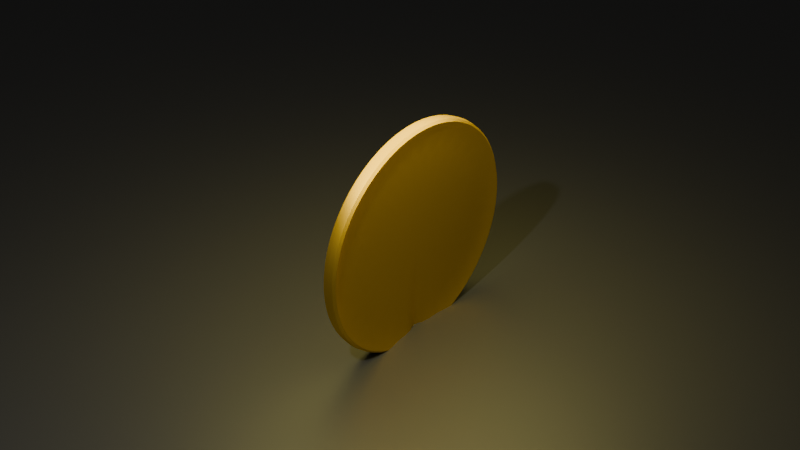 # Source: GoldenCoin.blend  (saved by Blender 4.2.66; exported with 4.5.12 LTS)
import bpy
from mathutils import Matrix  # noqa: F401  (used for matrix-valued properties, if any)

bpy.ops.wm.read_factory_settings(use_empty=True)
scene = bpy.context.scene
scene.name = 'Scene'

# ---- collections
col_collection = bpy.data.collections.new('Collection'); scene.collection.children.link(col_collection)

# ---- materials (node trees are filled in below, after node groups)
mat_material_001 = bpy.data.materials.new('Material.001')
mat_material_002 = bpy.data.materials.new('Material.002')

# ---- node groups
ng_smooth_by_angle = bpy.data.node_groups.new('Smooth by Angle', 'GeometryNodeTree')
_s = ng_smooth_by_angle.interface.new_socket(name='Mesh', in_out='OUTPUT', socket_type='NodeSocketGeometry')
_s = ng_smooth_by_angle.interface.new_socket(name='Mesh', in_out='INPUT', socket_type='NodeSocketGeometry')
_s = ng_smooth_by_angle.interface.new_socket(name='Angle', in_out='INPUT', socket_type='NodeSocketFloat')
_s.subtype = 'ANGLE'
_s.default_value = 0.5236
_s.min_value = 0.0
_s.max_value = 3.142
_s.description = 'Maximum face angle for smooth edges'
_s = ng_smooth_by_angle.interface.new_socket(name='Ignore Sharpness', in_out='INPUT', socket_type='NodeSocketBool')
_s.force_non_field = True
ng_smooth_by_angle.description = 'Set the sharpness of mesh edges based on the angle between the neighboring faces'
ng_smooth_by_angle.is_modifier = True
_N = ng_smooth_by_angle.nodes; _L = ng_smooth_by_angle.links
n0 = _N.new('GeometryNodeSetShadeSmooth'); n0.name = 'Set Shade Smooth'; n0.location = (120, -80)
n0.domain = 'EDGE'
n1 = _N.new('GeometryNodeSetShadeSmooth'); n1.name = 'Set Shade Smooth.001'; n1.location = (300, -80)
n2 = _N.new('NodeGroupOutput'); n2.name = 'Group Output'; n2.location = (480, -80)
n3 = _N.new('GeometryNodeInputMeshEdgeAngle'); n3.name = 'Edge Angle'; n3.location = (-440, -240)
n4 = _N.new('NodeGroupInput'); n4.name = 'Group Input'; n4.location = (-80, -80)
n5 = _N.new('GeometryNodeInputEdgeSmooth'); n5.name = 'Is Edge Smooth'; n5.location = (-260, -120)
n6 = _N.new('GeometryNodeInputShadeSmooth'); n6.name = 'Is Shade Smooth'; n6.location = (-440, -397)
n7 = _N.new('FunctionNodeCompare'); n7.name = 'Compare'; n7.location = (-260, -260)
n7.operation = 'LESS_EQUAL'
n7.inputs[6].default_value = (0.0, 0.0, 0.0, 0.0)
n7.inputs[7].default_value = (0.0, 0.0, 0.0, 0.0)
n8 = _N.new('FunctionNodeBooleanMath'); n8.name = 'Boolean Math.001'; n8.location = (-80, -260)
n9 = _N.new('NodeGroupInput'); n9.name = 'Group Input.001'; n9.location = (-440, -329)
n10 = _N.new('NodeGroupInput'); n10.name = 'Group Input.002'; n10.location = (-259, -189)
n11 = _N.new('FunctionNodeBooleanMath'); n11.name = 'Boolean Math'; n11.location = (-80, -149)
n11.operation = 'OR'
n12 = _N.new('FunctionNodeBooleanMath'); n12.name = 'Boolean Math.002'; n12.location = (-260, -380)
n12.operation = 'OR'
n13 = _N.new('NodeGroupInput'); n13.name = 'Group Input.003'; n13.location = (-440, -460)
_L.new(n3.outputs[0], n7.inputs[0])
_L.new(n1.outputs[0], n2.inputs[0])
_L.new(n9.outputs[1], n7.inputs[1])
_L.new(n7.outputs[0], n8.inputs[0])
_L.new(n4.outputs[0], n0.inputs[0])
_L.new(n0.outputs[0], n1.inputs[0])
_L.new(n8.outputs[0], n0.inputs[2])
_L.new(n10.outputs[2], n11.inputs[1])
_L.new(n5.outputs[0], n11.inputs[0])
_L.new(n11.outputs[0], n0.inputs[1])
_L.new(n13.outputs[2], n12.inputs[1])
_L.new(n6.outputs[0], n12.inputs[0])
_L.new(n12.outputs[0], n8.inputs[1])
n2.is_active_output = True

# ---- material node trees
mat_material_001.use_nodes = True; mat_material_001.node_tree.nodes.clear()
_N = mat_material_001.node_tree.nodes; _L = mat_material_001.node_tree.links
n0 = _N.new('ShaderNodeOutputMaterial'); n0.name = 'Material Output'; n0.location = (300, 300)
n1 = _N.new('ShaderNodeBsdfAnisotropic'); n1.name = 'Glossy BSDF'; n1.location = (10, 300)
n1.inputs[0].default_value = (0.6584, 0.4287, 0.0382, 1.0)
_L.new(n1.outputs[0], n0.inputs[0])
n0.is_active_output = True
mat_material_002.use_nodes = True; mat_material_002.node_tree.nodes.clear()
_N = mat_material_002.node_tree.nodes; _L = mat_material_002.node_tree.links
n0 = _N.new('ShaderNodeBsdfPrincipled'); n0.name = 'Principled BSDF'; n0.location = (10, 300)
n0.inputs[0].default_value = (0.03102, 0.03102, 0.03102, 1.0)
n1 = _N.new('ShaderNodeOutputMaterial'); n1.name = 'Material Output'; n1.location = (300, 300)
_L.new(n0.outputs[0], n1.inputs[0])
n1.is_active_output = True

# ---- world
world_world = bpy.data.worlds.new('World'); scene.world = world_world
world_world.use_nodes = True; world_world.node_tree.nodes.clear()
_N = world_world.node_tree.nodes; _L = world_world.node_tree.links
n0 = _N.new('ShaderNodeOutputWorld'); n0.name = 'World Output'; n0.location = (300, 300)
n1 = _N.new('ShaderNodeBackground'); n1.name = 'Background'; n1.location = (10, 300)
n1.inputs[0].default_value = (0.05088, 0.05088, 0.05088, 1.0)
_L.new(n1.outputs[0], n0.inputs[0])
n0.is_active_output = True
world_world.color = (0.05088, 0.05088, 0.05088)
world_world.sun_shadow_jitter_overblur = 0.0

# ---- cameras
cam_camera = bpy.data.cameras.new('Camera')
cam_camera.clip_end = 100.0
cam_camera.ortho_scale = 7.314

# ---- lights
light_light = bpy.data.lights.new('Light', 'POINT')
light_light.energy = 1000.0
light_light.shadow_soft_size = 0.1
light_area = bpy.data.lights.new('Area', 'AREA')
light_area.color = (1.0, 0.8605, 0.2119)
light_area.energy = 200.0
light_area.size = 1.0
light_area.size_y = 1.0

# ---- meshes
me_circle = bpy.data.meshes.new('Circle')
me_circle.from_pydata([(0.0, 0.9408, 0.0), (-0.1835, 0.9227, 0.0), (-0.36, 0.8692, 0.0), (-0.5227, 0.7823, 0.0), (-0.6653, 0.6653, 0.0), (-0.7823, 0.5227, 0.0), (-0.8692, 0.36, 0.0), (-0.9227, 0.1835, 0.0), (-0.9408, 0.0, 0.0), (-0.9227, -0.1835, 0.0), (-0.8692, -0.36, 0.0), (-0.7823, -0.5227, 0.0), (-0.6653, -0.6653, 0.0), (-0.5227, -0.7823, 0.0), (-0.36, -0.8692, 0.0), (-0.1835, -0.9227, 0.0), (0.0, -0.9408, 0.0), (0.1835, -0.9227, 0.0), (0.36, -0.8692, 0.0), (0.5227, -0.7823, 0.0), (0.6653, -0.6653, 0.0), (0.7823, -0.5227, 0.0), (0.8692, -0.36, 0.0), (0.9227, -0.1835, 0.0), (0.9408, 0.0, 0.0), (0.9227, 0.1835, 0.0), (0.8692, 0.36, 0.0), (0.7823, 0.5227, 0.0), (0.6653, 0.6653, 0.0), (0.4808, 0.8166, 0.0), (0.3827, 0.9239, 0.0), (0.1835, 0.9227, 0.0), (0.0, 0.9408, 0.1285), (-0.1835, 0.9227, 0.1285), (-0.36, 0.8692, 0.1285), (-0.5227, 0.7823, 0.1285), (-0.6653, 0.6653, 0.1285), (-0.7823, 0.5227, 0.1285), (-0.8692, 0.36, 0.1285), (-0.9227, 0.1835, 0.1285), (-0.9408, 0.0, 0.1285), (-0.9227, -0.1835, 0.1285), (-0.8692, -0.36, 0.1285), (-0.7823, -0.5227, 0.1285), (-0.6653, -0.6653, 0.1285), (-0.5227, -0.7823, 0.1285), (-0.36, -0.8692, 0.1285), (-0.1835, -0.9227, 0.1285), (0.0, -0.9408, 0.1285), (0.1835, -0.9227, 0.1285), (0.36, -0.8692, 0.1285), (0.5227, -0.7823, 0.1285), (0.6653, -0.6653, 0.1285), (0.7823, -0.5227, 0.1285), (0.8692, -0.36, 0.1285), (0.9227, -0.1835, 0.1285), (0.9408, 0.0, 0.1285), (0.9227, 0.1835, 0.1285), (0.8692, 0.36, 0.1285), (0.7823, 0.5227, 0.1285), (0.6653, 0.6653, 0.1285), (0.4808, 0.8166, 0.1285), (0.3827, 0.9239, 0.1285), (0.1835, 0.9227, 0.1285), (-0.1951, 0.9808, 0.0), (0.0, 1.0, 0.0), (-0.3827, 0.9239, 0.0), (-0.5556, 0.8315, 0.0), (-0.7071, 0.7071, 0.0), (-0.8315, 0.5556, 0.0), (-0.9239, 0.3827, 0.0), (-0.9808, 0.1951, 0.0), (-1.0, 0.0, 0.0), (-0.9808, -0.1951, 0.0), (-0.9239, -0.3827, 0.0), (-0.8315, -0.5556, 0.0), (-0.7071, -0.7071, 0.0), (-0.5556, -0.8315, 0.0), (-0.3827, -0.9239, 0.0), (-0.1951, -0.9808, 0.0), (0.0, -1.0, 0.0), (0.1951, -0.9808, 0.0), (0.3827, -0.9239, 0.0), (0.5556, -0.8315, 0.0), (0.7071, -0.7071, 0.0), (0.8315, -0.5556, 0.0), (0.9239, -0.3827, 0.0), (0.9808, -0.1951, 0.0), (1.0, 0.0, 0.0), (0.9808, 0.1951, 0.0), (0.9239, 0.3827, 0.0), (0.8315, 0.5556, 0.0), (0.7071, 0.7071, 0.0), (0.5556, 0.8315, 0.0), (0.1951, 0.9808, 0.0), (0.4118, 0.8535, 0.0), (-0.1951, 0.9808, 0.1285), (0.0, 1.0, 0.1285), (-0.3827, 0.9239, 0.1285), (-0.5556, 0.8315, 0.1285), (-0.7071, 0.7071, 0.1285), (-0.8315, 0.5556, 0.1285), (-0.9239, 0.3827, 0.1285), (-0.9808, 0.1951, 0.1285), (-1.0, 0.0, 0.1285), (-0.9808, -0.1951, 0.1285), (-0.9239, -0.3827, 0.1285), (-0.8315, -0.5556, 0.1285), (-0.7071, -0.7071, 0.1285), (-0.5556, -0.8315, 0.1285), (-0.3827, -0.9239, 0.1285), (-0.1951, -0.9808, 0.1285), (0.0, -1.0, 0.1285), (0.1951, -0.9808, 0.1285), (0.3827, -0.9239, 0.1285), (0.5556, -0.8315, 0.1285), (0.7071, -0.7071, 0.1285), (0.8315, -0.5556, 0.1285), (0.9239, -0.3827, 0.1285), (0.9808, -0.1951, 0.1285), (1.0, 0.0, 0.1285), (0.9808, 0.1951, 0.1285), (0.9239, 0.3827, 0.1285), (0.8315, 0.5556, 0.1285), (0.7071, 0.7071, 0.1285), (0.5556, 0.8315, 0.1285), (0.1951, 0.9808, 0.1285), (0.4118, 0.8535, 0.1285), (0.3989, 0.8292, 0.05162), (0.4678, 0.7923, 0.05162), (0.3989, 0.8292, 0.07692), (0.4678, 0.7923, 0.07692), (-0.1835, 0.9227, 0.05851), (0.0, 0.9408, 0.05851), (-0.36, 0.8692, 0.05851), (-0.5227, 0.7823, 0.05851), (-0.6653, 0.6653, 0.05851), (-0.7823, 0.5227, 0.05851), (-0.8692, 0.36, 0.05851), (-0.9227, 0.1835, 0.05851), (-0.9408, 0.0, 0.05851), (-0.9227, -0.1835, 0.05851), (-0.8692, -0.36, 0.05851), (-0.7823, -0.5227, 0.05851), (-0.6653, -0.6653, 0.05851), (-0.5227, -0.7823, 0.05851), (-0.36, -0.8692, 0.05851), (-0.1835, -0.9227, 0.05851), (0.0, -0.9408, 0.05851), (0.1835, -0.9227, 0.05851), (0.36, -0.8692, 0.05851), (0.5227, -0.7823, 0.05851), (0.6653, -0.6653, 0.05851), (0.7823, -0.5227, 0.05851), (0.8692, -0.36, 0.05851), (0.9227, -0.1835, 0.05851), (0.9408, 0.0, 0.05851), (0.9227, 0.1835, 0.05851), (0.8692, 0.36, 0.05851), (0.7823, 0.5227, 0.05851), (0.6653, 0.6653, 0.05851), (0.1835, 0.9227, 0.05851), (-0.1835, 0.9227, 0.07003), (0.0, 0.9408, 0.07003), (-0.36, 0.8692, 0.07003), (-0.5227, 0.7823, 0.07003), (-0.6653, 0.6653, 0.07003), (-0.7823, 0.5227, 0.07003), (-0.8692, 0.36, 0.07003), (-0.9227, 0.1835, 0.07003), (-0.9408, 0.0, 0.07003), (-0.9227, -0.1835, 0.07003), (-0.8692, -0.36, 0.07003), (-0.7823, -0.5227, 0.07003), (-0.6653, -0.6653, 0.07003), (-0.5227, -0.7823, 0.07003), (-0.36, -0.8692, 0.07003), (-0.1835, -0.9227, 0.07003), (0.0, -0.9408, 0.07003), (0.1835, -0.9227, 0.07003), (0.36, -0.8692, 0.07003), (0.5227, -0.7823, 0.07003), (0.6653, -0.6653, 0.07003), (0.7823, -0.5227, 0.07003), (0.8692, -0.36, 0.07003), (0.9227, -0.1835, 0.07003), (0.9408, 0.0, 0.07003), (0.9227, 0.1835, 0.07003), (0.8692, 0.36, 0.07003), (0.7823, 0.5227, 0.07003), (0.6653, 0.6653, 0.07003), (0.1835, 0.9227, 0.07003)], [], [(52, 53, 183, 182), (25, 24, 156, 157), (75, 76, 108, 107), (89, 90, 122, 121), (76, 77, 109, 108), (90, 91, 123, 122), (77, 78, 110, 109), (65, 64, 96, 97), (91, 92, 124, 123), (78, 79, 111, 110), (64, 66, 98, 96), (92, 93, 125, 124), (79, 80, 112, 111), (66, 67, 99, 98), (51, 52, 182, 181), (80, 81, 113, 112), (67, 68, 100, 99), (30, 94, 126, 62), (81, 82, 114, 113), (68, 69, 101, 100), (94, 65, 97, 126), (82, 83, 115, 114), (69, 70, 102, 101), (83, 84, 116, 115), (70, 71, 103, 102), (84, 85, 117, 116), (71, 72, 104, 103), (85, 86, 118, 117), (72, 73, 105, 104), (86, 87, 119, 118), (73, 74, 106, 105), (87, 88, 120, 119), (74, 75, 107, 106), (88, 89, 121, 120), (0, 1, 64, 65), (1, 2, 66, 64), (2, 3, 67, 66), (3, 4, 68, 67), (4, 5, 69, 68), (5, 6, 70, 69), (6, 7, 71, 70), (7, 8, 72, 71), (8, 9, 73, 72), (9, 10, 74, 73), (10, 11, 75, 74), (11, 12, 76, 75), (12, 13, 77, 76), (13, 14, 78, 77), (14, 15, 79, 78), (15, 16, 80, 79), (16, 17, 81, 80), (17, 18, 82, 81), (18, 19, 83, 82), (19, 20, 84, 83), (20, 21, 85, 84), (21, 22, 86, 85), (22, 23, 87, 86), (23, 24, 88, 87), (24, 25, 89, 88), (25, 26, 90, 89), (26, 27, 91, 90), (27, 28, 92, 91), (28, 29, 93, 92), (95, 31, 94, 30), (31, 0, 65, 94), (33, 32, 97, 96), (34, 33, 96, 98), (35, 34, 98, 99), (36, 35, 99, 100), (37, 36, 100, 101), (38, 37, 101, 102), (39, 38, 102, 103), (40, 39, 103, 104), (41, 40, 104, 105), (42, 41, 105, 106), (43, 42, 106, 107), (44, 43, 107, 108), (45, 44, 108, 109), (46, 45, 109, 110), (47, 46, 110, 111), (48, 47, 111, 112), (49, 48, 112, 113), (50, 49, 113, 114), (51, 50, 114, 115), (52, 51, 115, 116), (53, 52, 116, 117), (54, 53, 117, 118), (55, 54, 118, 119), (56, 55, 119, 120), (57, 56, 120, 121), (58, 57, 121, 122), (59, 58, 122, 123), (60, 59, 123, 124), (61, 60, 124, 125), (63, 127, 62, 126), (32, 63, 126, 97), (29, 61, 125, 93), (127, 95, 30, 62), (132, 133, 161, 128, 129, 160, 159, 158, 157, 156, 155, 154, 153, 152, 151, 150, 149, 148, 147, 146, 145, 144, 143, 142, 141, 140, 139, 138, 137, 136, 135, 134), (162, 164, 165, 166, 167, 168, 169, 170, 171, 172, 173, 174, 175, 176, 177, 178, 179, 180, 181, 182, 183, 184, 185, 186, 187, 188, 189, 190, 131, 130, 191, 163), (129, 128, 130, 131), (26, 25, 157, 158), (53, 54, 184, 183), (27, 26, 158, 159), (1, 0, 133, 132), (54, 55, 185, 184), (28, 27, 159, 160), (2, 1, 132, 134), (55, 56, 186, 185), (29, 28, 160, 129), (3, 2, 134, 135), (56, 57, 187, 186), (31, 95, 128, 161), (4, 3, 135, 136), (57, 58, 188, 187), (0, 31, 161, 133), (5, 4, 136, 137), (58, 59, 189, 188), (32, 33, 162, 163), (6, 5, 137, 138), (59, 60, 190, 189), (33, 34, 164, 162), (7, 6, 138, 139), (60, 61, 131, 190), (34, 35, 165, 164), (8, 7, 139, 140), (127, 63, 191, 130), (35, 36, 166, 165), (9, 8, 140, 141), (63, 32, 163, 191), (36, 37, 167, 166), (10, 9, 141, 142), (61, 29, 129, 131), (37, 38, 168, 167), (11, 10, 142, 143), (95, 127, 130, 128), (38, 39, 169, 168), (12, 11, 143, 144), (39, 40, 170, 169), (13, 12, 144, 145), (40, 41, 171, 170), (14, 13, 145, 146), (41, 42, 172, 171), (15, 14, 146, 147), (42, 43, 173, 172), (16, 15, 147, 148), (43, 44, 174, 173), (17, 16, 148, 149), (44, 45, 175, 174), (18, 17, 149, 150), (45, 46, 176, 175), (19, 18, 150, 151), (46, 47, 177, 176), (20, 19, 151, 152), (47, 48, 178, 177), (21, 20, 152, 153), (48, 49, 179, 178), (22, 21, 153, 154), (49, 50, 180, 179), (23, 22, 154, 155), (50, 51, 181, 180), (24, 23, 155, 156)])
me_circle.polygons.foreach_set('use_smooth', [True] * 162)
_uv = me_circle.uv_layers.new(name='UVMap')
_uv.uv.foreach_set('vector', [0.0, 0.0, 0.0, 0.0, 0.0, 0.0, 0.0, 0.0, 0.0, 0.0, 0.0, 0.0, 0.0, 0.0, 0.0, 0.0, 0.0, 0.0, 0.0, 0.0, 0.0, 0.0, 0.0, 0.0, 0.0, 0.0, 0.0, 0.0, 0.0, 0.0, 0.0, 0.0, 0.0, 0.0, 0.0, 0.0, 0.0, 0.0, 0.0, 0.0, 0.0, 0.0, 0.0, 0.0, 0.0, 0.0, 0.0, 0.0, 0.0, 0.0, 0.0, 0.0, 0.0, 0.0, 0.0, 0.0, 0.0, 0.0, 0.0, 0.0, 0.0, 0.0, 0.0, 0.0, 0.0, 0.0, 0.0, 0.0, 0.0, 0.0, 0.0, 0.0, 0.0, 0.0, 0.0, 0.0, 0.0, 0.0, 0.0, 0.0, 0.0, 0.0, 0.0, 0.0, 0.0, 0.0, 0.0, 0.0, 0.0, 0.0, 0.0, 0.0, 0.0, 0.0, 0.0, 0.0, 0.0, 0.0, 0.0, 0.0, 0.0, 0.0, 0.0, 0.0, 0.0, 0.0, 0.0, 0.0, 0.0, 0.0, 0.0, 0.0, 0.0, 0.0, 0.0, 0.0, 0.0, 0.0, 0.0, 0.0, 0.0, 0.0, 0.0, 0.0, 0.0, 0.0, 0.0, 0.0, 0.0, 0.0, 0.0, 0.0, 0.0, 0.0, 0.0, 0.0, 0.0, 0.0, 0.0, 0.0, 0.0, 0.0, 0.0, 0.0, 0.0, 0.0, 0.0, 0.0, 0.0, 0.0, 0.0, 0.0, 0.0, 0.0, 0.0, 0.0, 0.0, 0.0, 0.0, 0.0, 0.0, 0.0, 0.0, 0.0, 0.0, 0.0, 0.0, 0.0, 0.0, 0.0, 0.0, 0.0, 0.0, 0.0, 0.0, 0.0, 0.0, 0.0, 0.0, 0.0, 0.0, 0.0, 0.0, 0.0, 0.0, 0.0, 0.0, 0.0, 0.0, 0.0, 0.0, 0.0, 0.0, 0.0, 0.0, 0.0, 0.0, 0.0, 0.0, 0.0, 0.0, 0.0, 0.0, 0.0, 0.0, 0.0, 0.0, 0.0, 0.0, 0.0, 0.0, 0.0, 0.0, 0.0, 0.0, 0.0, 0.0, 0.0, 0.0, 0.0, 0.0, 0.0, 0.0, 0.0, 0.0, 0.0, 0.0, 0.0, 0.0, 0.0, 0.0, 0.0, 0.0, 0.0, 0.0, 0.0, 0.0, 0.0, 0.0, 0.0, 0.0, 0.0, 0.0, 0.0, 0.0, 0.0, 0.0, 0.0, 0.0, 0.0, 0.0, 0.0, 0.0, 0.0, 0.0, 0.0, 0.0, 0.0, 0.0, 0.0, 0.0, 0.0, 0.0, 0.0, 0.0, 0.0, 0.0, 0.0, 0.0, 0.0, 0.0, 0.0, 0.0, 0.0, 0.0, 0.0, 0.0, 0.0, 0.0, 0.0, 0.0, 0.0, 0.0, 0.0, 0.0, 0.0, 0.0, 0.0, 0.0, 0.0, 0.0, 0.0, 0.0, 0.0, 0.0, 0.0, 0.0, 0.0, 0.0, 0.0, 0.0, 0.0, 0.0, 0.0, 0.0, 0.0, 0.0, 0.0, 0.0, 0.0, 0.0, 0.0, 0.0, 0.0, 0.0, 0.0, 0.0, 0.0, 0.0, 0.0, 0.0, 0.0, 0.0, 0.0, 0.0, 0.0, 0.0, 0.0, 0.0, 0.0, 0.0, 0.0, 0.0, 0.0, 0.0, 0.0, 0.0, 0.0, 0.0, 0.0, 0.0, 0.0, 0.0, 0.0, 0.0, 0.0, 0.0, 0.0, 0.0, 0.0, 0.0, 0.0, 0.0, 0.0, 0.0, 0.0, 0.0, 0.0, 0.0, 0.0, 0.0, 0.0, 0.0, 0.0, 0.0, 0.0, 0.0, 0.0, 0.0, 0.0, 0.0, 0.0, 0.0, 0.0, 0.0, 0.0, 0.0, 0.0, 0.0, 0.0, 0.0, 0.0, 0.0, 0.0, 0.0, 0.0, 0.0, 0.0, 0.0, 0.0, 0.0, 0.0, 0.0, 0.0, 0.0, 0.0, 0.0, 0.0, 0.0, 0.0, 0.0, 0.0, 0.0, 0.0, 0.0, 0.0, 0.0, 0.0, 0.0, 0.0, 0.0, 0.0, 0.0, 0.0, 0.0, 0.0, 0.0, 0.0, 0.0, 0.0, 0.0, 0.0, 0.0, 0.0, 0.0, 0.0, 0.0, 0.0, 0.0, 0.0, 0.0, 0.0, 0.0, 0.0, 0.0, 0.0, 0.0, 0.0, 0.0, 0.0, 0.0, 0.0, 0.0, 0.0, 0.0, 0.0, 0.0, 0.0, 0.0, 0.0, 0.0, 0.0, 0.0, 0.0, 0.0, 0.0, 0.0, 0.0, 0.0, 0.0, 0.0, 0.0, 0.0, 0.0, 0.0, 0.0, 0.0, 0.0, 0.0, 0.0, 0.0, 0.0, 0.0, 0.0, 0.0, 0.0, 0.0, 0.0, 0.0, 0.0, 0.0, 0.0, 0.0, 0.0, 0.0, 0.0, 0.0, 0.0, 0.0, 0.0, 0.0, 0.0, 0.0, 0.0, 0.0, 0.0, 0.0, 0.0, 0.0, 0.0, 0.0, 0.0, 0.0, 0.0, 0.0, 0.0, 0.0, 0.0, 0.0, 0.0, 0.0, 0.0, 0.0, 0.0, 0.0, 0.0, 0.0, 0.0, 0.0, 0.0, 0.0, 0.0, 0.0, 0.0, 0.0, 0.0, 0.0, 0.0, 0.0, 0.0, 0.0, 0.0, 0.0, 0.0, 0.0, 0.0, 0.0, 0.0, 0.0, 0.0, 0.0, 0.0, 0.0, 0.0, 0.0, 0.0, 0.0, 0.0, 0.0, 0.0, 0.0, 0.0, 0.0, 0.0, 0.0, 0.0, 0.0, 0.0, 0.0, 0.0, 0.0, 0.0, 0.0, 0.0, 0.0, 0.0, 0.0, 0.0, 0.0, 0.0, 0.0, 0.0, 0.0, 0.0, 0.0, 0.0, 0.0, 0.0, 0.0, 0.0, 0.0, 0.0, 0.0, 0.0, 0.0, 0.0, 0.0, 0.0, 0.0, 0.0, 0.0, 0.0, 0.0, 0.0, 0.0, 0.0, 0.0, 0.0, 0.0, 0.0, 0.0, 0.0, 0.0, 0.0, 0.0, 0.0, 0.0, 0.0, 0.0, 0.0, 0.0, 0.0, 0.0, 0.0, 0.0, 0.0, 0.0, 0.0, 0.0, 0.0, 0.0, 0.0, 0.0, 0.0, 0.0, 0.0, 0.0, 0.0, 0.0, 0.0, 0.0, 0.0, 0.0, 0.0, 0.0, 0.0, 0.0, 0.0, 0.0, 0.0, 0.0, 0.0, 0.0, 0.0, 0.0, 0.0, 0.0, 0.0, 0.0, 0.0, 0.0, 0.0, 0.0, 0.0, 0.0, 0.0, 0.0, 0.0, 0.0, 0.0, 0.0, 0.0, 0.0, 0.0, 0.0, 0.0, 0.0, 0.0, 0.0, 0.0, 0.0, 0.0, 0.0, 0.0, 0.0, 0.0, 0.0, 0.0, 0.0, 0.0, 0.0, 0.0, 0.0, 0.0, 0.0, 0.0, 0.0, 0.0, 0.0, 0.0, 0.0, 0.0, 0.0, 0.0, 0.0, 0.0, 0.0, 0.0, 0.0, 0.0, 0.0, 0.0, 0.0, 0.0, 0.0, 0.0, 0.0, 0.0, 0.0, 0.0, 0.0, 0.0, 0.0, 0.0, 0.0, 0.0, 0.0, 0.0, 0.0, 0.0, 0.0, 0.0, 0.0, 0.0, 0.0, 0.0, 0.0, 0.0, 0.0, 0.0, 0.0, 0.0, 0.0, 0.0, 0.0, 0.0, 0.0, 0.0, 0.0, 0.0, 0.0, 0.0, 0.0, 0.0, 0.0, 0.0, 0.0, 0.0, 0.0, 0.0, 0.0, 0.0, 0.0, 0.0, 0.0, 0.0, 0.0, 0.0, 0.0, 0.0, 0.0, 0.0, 0.0, 0.0, 0.0, 0.0, 0.0, 0.0, 0.0, 0.0, 0.0, 0.0, 0.0, 0.0, 0.0, 0.0, 0.0, 0.0, 0.0, 0.0, 0.0, 0.0, 0.0, 0.0, 0.0, 0.0, 0.0, 0.0, 0.0, 0.0, 0.0, 0.0, 0.0, 0.0, 0.0, 0.0, 0.0, 0.0, 0.0, 0.0, 0.0, 0.0, 0.0, 0.0, 0.0, 0.0, 0.0, 0.0, 0.0, 0.0, 0.0, 0.0, 0.0, 0.0, 0.0, 0.0, 0.0, 0.0, 0.0, 0.0, 0.0, 0.0, 0.0, 0.0, 0.0, 0.0, 0.0, 0.0, 0.0, 0.0, 0.0, 0.0, 0.0, 0.0, 0.0, 0.0, 0.0, 0.0, 0.0, 0.0, 0.0, 0.0, 0.0, 0.0, 0.0, 0.0, 0.0, 0.0, 0.0, 0.0, 0.0, 0.0, 0.0, 0.0, 0.0, 0.0, 0.0, 0.0, 0.0, 0.0, 0.0, 0.0, 0.0, 0.0, 0.0, 0.0, 0.0, 0.0, 0.0, 0.0, 0.0, 0.0, 0.0, 0.0, 0.0, 0.0, 0.0, 0.0, 0.0, 0.0, 0.0, 0.0, 0.0, 0.0, 0.0, 0.0, 0.0, 0.0, 0.0, 0.0, 0.0, 0.0, 0.0, 0.0, 0.0, 0.0, 0.0, 0.0, 0.0, 0.0, 0.0, 0.0, 0.0, 0.0, 0.0, 0.0, 0.0, 0.0, 0.0, 0.0, 0.0, 0.0, 0.0, 0.0, 0.0, 0.0, 0.0, 0.0, 0.0, 0.0, 0.0, 0.0, 0.0, 0.0, 0.0, 0.0, 0.0, 0.0, 0.0, 0.0, 0.0, 0.0, 0.0, 0.0, 0.0, 0.0, 0.0, 0.0, 0.0, 0.0, 0.0, 0.0, 0.0, 0.0, 0.0, 0.0, 0.0, 0.0, 0.0, 0.0, 0.0, 0.0, 0.0, 0.0, 0.0, 0.0, 0.0, 0.0, 0.0, 0.0, 0.0, 0.0, 0.0, 0.0, 0.0, 0.0, 0.0, 0.0, 0.0, 0.0, 0.0, 0.0, 0.0, 0.0, 0.0, 0.0, 0.0, 0.0, 0.0, 0.0, 0.0, 0.0, 0.0, 0.0, 0.0, 0.0, 0.0, 0.0, 0.0, 0.0, 0.0, 0.0, 0.0, 0.0, 0.0, 0.0, 0.0, 0.0, 0.0, 0.0, 0.0, 0.0, 0.0, 0.0, 0.0, 0.0, 0.0, 0.0, 0.0, 0.0, 0.0, 0.0, 0.0, 0.0, 0.0, 0.0, 0.0, 0.0, 0.0, 0.0, 0.0, 0.0, 0.0, 0.0, 0.0, 0.0, 0.0, 0.0, 0.0, 0.0, 0.0, 0.0, 0.0, 0.0, 0.0, 0.0, 0.0, 0.0, 0.0, 0.0, 0.0, 0.0, 0.0, 0.0, 0.0, 0.0, 0.0, 0.0, 0.0, 0.0, 0.0, 0.0, 0.0, 0.0, 0.0, 0.0, 0.0, 0.0, 0.0, 0.0, 0.0, 0.0, 0.0, 0.0, 0.0, 0.0, 0.0, 0.0, 0.0, 0.0, 0.0, 0.0, 0.0, 0.0, 0.0, 0.0, 0.0, 0.0, 0.0, 0.0, 0.0, 0.0, 0.0, 0.0, 0.0, 0.0, 0.0, 0.0, 0.0, 0.0, 0.0, 0.0, 0.0, 0.0, 0.0, 0.0, 0.0, 0.0, 0.0, 0.0, 0.0, 0.0, 0.0, 0.0, 0.0, 0.0, 0.0, 0.0, 0.0, 0.0, 0.0, 0.0, 0.0, 0.0, 0.0, 0.0, 0.0, 0.0, 0.0, 0.0, 0.0, 0.0, 0.0, 0.0, 0.0, 0.0, 0.0, 0.0, 0.0, 0.0, 0.0, 0.0, 0.0, 0.0, 0.0, 0.0, 0.0, 0.0, 0.0, 0.0, 0.0, 0.0, 0.0, 0.0, 0.0, 0.0, 0.0, 0.0, 0.0, 0.0, 0.0, 0.0, 0.0, 0.0, 0.0, 0.0, 0.0, 0.0, 0.0, 0.0, 0.0, 0.0, 0.0, 0.0, 0.0, 0.0, 0.0, 0.0, 0.0, 0.0, 0.0, 0.0, 0.0, 0.0, 0.0, 0.0, 0.0, 0.0, 0.0, 0.0, 0.0, 0.0, 0.0, 0.0, 0.0, 0.0, 0.0, 0.0, 0.0, 0.0, 0.0, 0.0, 0.0, 0.0, 0.0, 0.0, 0.0, 0.0, 0.0, 0.0, 0.0, 0.0, 0.0, 0.0, 0.0, 0.0, 0.0, 0.0, 0.0, 0.0, 0.0, 0.0, 0.0, 0.0, 0.0, 0.0, 0.0, 0.0, 0.0, 0.0, 0.0, 0.0, 0.0, 0.0, 0.0, 0.0, 0.0, 0.0, 0.0, 0.0, 0.0, 0.0, 0.0, 0.0, 0.0, 0.0, 0.0, 0.0, 0.0, 0.0, 0.0, 0.0, 0.0, 0.0, 0.0, 0.0, 0.0, 0.0, 0.0, 0.0, 0.0, 0.0, 0.0, 0.0, 0.0, 0.0, 0.0, 0.0, 0.0, 0.0, 0.0, 0.0, 0.0, 0.0, 0.0, 0.0, 0.0, 0.0, 0.0, 0.0, 0.0, 0.0, 0.0, 0.0, 0.0, 0.0, 0.0, 0.0, 0.0, 0.0, 0.0, 0.0, 0.0, 0.0, 0.0, 0.0, 0.0, 0.0, 0.0, 0.0, 0.0, 0.0, 0.0, 0.0, 0.0, 0.0, 0.0, 0.0, 0.0, 0.0, 0.0, 0.0, 0.0, 0.0, 0.0, 0.0, 0.0, 0.0, 0.0, 0.0, 0.0, 0.0, 0.0, 0.0, 0.0, 0.0, 0.0, 0.0, 0.0, 0.0, 0.0, 0.0, 0.0, 0.0, 0.0, 0.0, 0.0, 0.0, 0.0, 0.0, 0.0, 0.0, 0.0, 0.0, 0.0, 0.0, 0.0, 0.0, 0.0, 0.0, 0.0, 0.0, 0.0, 0.0, 0.0, 0.0, 0.0, 0.0, 0.0, 0.0, 0.0, 0.0, 0.0, 0.0, 0.0, 0.0, 0.0, 0.0, 0.0, 0.0, 0.0, 0.0, 0.0, 0.0, 0.0, 0.0, 0.0, 0.0, 0.0, 0.0, 0.0, 0.0, 0.0, 0.0, 0.0, 0.0, 0.0, 0.0, 0.0, 0.0, 0.0, 0.0, 0.0, 0.0, 0.0, 0.0, 0.0, 0.0, 0.0, 0.0, 0.0, 0.0, 0.0, 0.0, 0.0, 0.0, 0.0, 0.0, 0.0, 0.0, 0.0, 0.0, 0.0, 0.0, 0.0, 0.0, 0.0, 0.0])
me_circle.materials.append(mat_material_001)
me_circle.update()
me_plane = bpy.data.meshes.new('Plane')
me_plane.from_pydata([(-1.0, -1.0, 0.0), (1.0, -1.0, 0.0), (-1.0, 1.0, 0.0), (1.0, 1.0, 0.0)], [], [(0, 1, 3, 2)])
_uv = me_plane.uv_layers.new(name='UVMap')
_uv.uv.foreach_set('vector', [0.0, 0.0, 1.0, 0.0, 1.0, 1.0, 0.0, 1.0])
me_plane.materials.append(mat_material_002)
me_plane.update()

# ---- objects
ob_light = bpy.data.objects.new('Light', light_light)
ob_camera = bpy.data.objects.new('Camera', cam_camera)
ob_circle = bpy.data.objects.new('Circle', me_circle)
ob_plane = bpy.data.objects.new('Plane', me_plane)
ob_area = bpy.data.objects.new('Area', light_area)

# ---- transforms, parenting, visibility, modifiers, constraints
ob_light.location = (4.076, 1.005, 5.904)
ob_light.rotation_euler = (0.6503, 0.05522, 1.866)
ob_light.lock_rotations_4d = False
ob_light.empty_display_type = 'ARROWS'
ob_light.color = (0.0, 0.0, 0.0, 0.0)
ob_light.lineart.crease_threshold = 0.0
ob_camera.location = (6.487, 5.464, 6.746)
ob_camera.rotation_euler = (0.9906, 7.139e-08, 2.295)
ob_camera.lock_rotations_4d = False
ob_camera.empty_display_type = 'ARROWS'
ob_camera.color = (0.0, 0.0, 0.0, 0.0)
ob_camera.display_type = 'WIRE'
ob_camera.lineart.crease_threshold = 0.0
ob_circle.location = (0.0, 0.0, 1.031)
ob_circle.rotation_euler = (1.571, 2.636, -0.0)
ob_circle.scale = (1.177, 1.177, 1.177)
_m = ob_circle.modifiers.new('Subdivision', 'SUBSURF')
_m.levels = 2
_m.render_levels = 1
_m = ob_circle.modifiers.new('Smooth by Angle', 'NODES')
_m.node_group = ng_smooth_by_angle
_m.use_pin_to_last = True
_m.show_group_selector = False
ob_plane.location = (0.0, 0.0, 0.0)
ob_plane.scale = (15.23, 15.23, 15.23)
ob_area.location = (0.0, 0.0, 2.736)
ob_area.scale = (3.431, 3.431, 3.431)

# ---- collection membership
col_collection.objects.link(ob_light)
col_collection.objects.link(ob_camera)
col_collection.objects.link(ob_circle)
col_collection.objects.link(ob_plane)
col_collection.objects.link(ob_area)

# ---- scene / render settings (as saved in the file)
scene.camera = ob_camera
scene.frame_start = 1; scene.frame_end = 250; scene.frame_set(1)
scene.render.engine = 'CYCLES'
bpy.context.view_layer.update()
